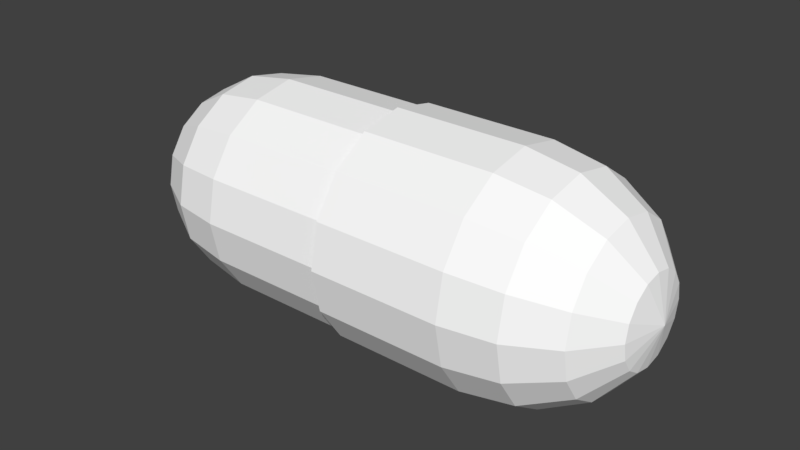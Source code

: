 # Source: pill.blend  (saved by Blender 2.93.20; exported with 4.5.12 LTS)
import bpy
from mathutils import Matrix  # noqa: F401  (used for matrix-valued properties, if any)

bpy.ops.wm.read_factory_settings(use_empty=True)
scene = bpy.context.scene
scene.name = 'Scene'

# ---- collections
col_collection_1 = bpy.data.collections.new('Collection 1'); scene.collection.children.link(col_collection_1)

# ---- materials (node trees are filled in below, after node groups)
mat_x = bpy.data.materials.new('________')
mat_x.alpha_threshold = 0.0
mat_x.use_transparent_shadow = False
mat_x.diffuse_color = (1.0, 1.0, 1.0, 1.0)
mat_x.specular_color = (0.0, 0.0, 0.0)
mat_x.roughness = 0.5

# ---- material node trees

# ---- world
world_world = bpy.data.worlds.new('World'); scene.world = world_world
world_world.color = (0.05088, 0.05088, 0.05088)
world_world.use_sun_shadow = False
world_world.sun_shadow_jitter_overblur = 0.0
world_world.cycles.sampling_method = 'MANUAL'

# ---- meshes
me_pill_ms3d_m = bpy.data.meshes.new('pill.ms3d.m')
me_pill_ms3d_m.from_pydata([(-117.5, 70.68, 7.322), (-117.5, 72.14, -1.187e-05), (-122.1, 53.0, -9.22e-06), (-104.4, 85.67, 13.53), (-104.4, 88.36, -1.388e-05), (-84.79, 95.69, 17.68), (-84.8, 99.21, -1.44e-05), (-61.64, 99.21, 19.13), (-61.65, 103.0, -1.265e-05), (-1.144, 99.23, 19.13), (-1.146, 103.0, -8.086e-06), (-1.145, 101.1, 19.91), (59.6, 101.1, 19.91), (59.6, 105.1, -3.501e-06), (-1.147, 105.1, -8.087e-06), (83.47, 97.51, 18.41), (83.47, 101.2, -1.699e-06), (103.9, 87.08, 14.08), (103.9, 89.88, 1.844e-06), (117.5, 71.48, 7.621), (117.5, 72.99, 5.874e-06), (122.3, 53.08, 9.237e-06), (-117.5, 66.53, 13.53), (-104.4, 78.01, 25.0), (-84.79, 85.68, 32.66), (-61.64, 88.38, 35.36), (-1.139, 88.39, 35.36), (-1.139, 89.84, 36.8), (59.6, 89.85, 36.8), (83.47, 87.08, 34.01), (103.9, 79.1, 26.02), (117.5, 67.16, 14.08), (-117.5, 60.32, 17.68), (-104.4, 66.54, 32.66), (-84.78, 70.69, 42.68), (-61.63, 72.15, 46.19), (-1.131, 72.17, 46.19), (-1.131, 72.95, 48.08), (59.61, 72.97, 48.08), (83.48, 71.47, 44.44), (103.9, 67.16, 34.0), (117.6, 60.7, 18.4), (-117.5, 53.0, 19.13), (-104.4, 53.01, 35.36), (-84.77, 53.01, 46.19), (-61.62, 53.02, 50.0), (-1.122, 53.04, 50.0), (-1.122, 53.04, 52.04), (59.62, 53.06, 52.04), (83.49, 53.07, 48.1), (103.9, 53.07, 36.8), (117.6, 53.08, 19.91), (-117.5, 45.68, 17.68), (-104.4, 39.48, 32.66), (-84.77, 35.33, 42.68), (-61.61, 33.89, 46.19), (-1.113, 33.91, 46.19), (-1.113, 33.12, 48.08), (59.63, 33.14, 48.08), (83.5, 34.66, 44.44), (103.9, 38.99, 34.0), (117.6, 45.46, 18.4), (-117.5, 39.47, 13.53), (-104.4, 28.01, 25.0), (-84.76, 20.35, 32.66), (-61.61, 17.66, 35.36), (-1.105, 17.68, 35.36), (-1.105, 16.24, 36.8), (59.64, 16.26, 36.8), (83.5, 19.05, 34.01), (103.9, 27.05, 26.02), (117.6, 39.0, 14.08), (-117.5, 35.32, 7.322), (-104.4, 20.34, 13.53), (-84.75, 10.33, 17.68), (-61.6, 6.826, 19.13), (-1.1, 6.845, 19.13), (-1.099, 4.961, 19.91), (59.64, 4.982, 19.91), (83.51, 8.625, 18.41), (103.9, 19.07, 14.08), (117.6, 34.68, 7.621), (-117.5, 33.87, -5.872e-06), (-104.4, 17.65, -1.881e-06), (-84.75, 6.818, 1.601e-06), (-61.6, 3.02, 3.349e-06), (-1.098, 3.039, 7.917e-06), (-1.097, 1.0, 7.917e-06), (59.65, 1.021, 1.25e-05), (83.51, 4.963, 1.43e-05), (103.9, 16.27, 1.385e-05), (117.6, 33.16, 1.188e-05), (-117.5, 35.32, -7.322), (-104.4, 20.34, -13.53), (-84.75, 10.33, -17.68), (-61.6, 6.826, -19.13), (-1.1, 6.845, -19.13), (-1.099, 4.961, -19.91), (59.64, 4.982, -19.91), (83.51, 8.625, -18.41), (103.9, 19.07, -14.08), (117.6, 34.68, -7.621), (-117.5, 39.47, -13.53), (-104.4, 28.01, -25.0), (-84.76, 20.35, -32.66), (-61.61, 17.66, -35.36), (-1.105, 17.68, -35.36), (-1.105, 16.24, -36.8), (59.64, 16.26, -36.8), (83.5, 19.05, -34.01), (103.9, 27.05, -26.02), (117.6, 39.0, -14.08), (-117.5, 45.68, -17.68), (-104.4, 39.48, -32.66), (-84.77, 35.33, -42.68), (-61.61, 33.89, -46.19), (-1.113, 33.9, -46.19), (-1.113, 33.12, -48.08), (59.63, 33.14, -48.08), (83.5, 34.66, -44.44), (103.9, 38.99, -34.0), (117.6, 45.46, -18.4), (-117.5, 53.0, -19.13), (-104.4, 53.01, -35.36), (-84.77, 53.01, -46.19), (-61.62, 53.02, -50.0), (-1.122, 53.04, -50.0), (-1.122, 53.04, -52.04), (59.62, 53.06, -52.04), (83.49, 53.07, -48.1), (103.9, 53.07, -36.8), (117.6, 53.08, -19.91), (-117.5, 60.32, -17.68), (-104.4, 66.54, -32.66), (-84.78, 70.69, -42.68), (-61.63, 72.15, -46.19), (-1.131, 72.17, -46.19), (-1.131, 72.95, -48.08), (59.61, 72.97, -48.08), (83.48, 71.47, -44.44), (103.9, 67.16, -34.0), (117.6, 60.7, -18.4), (-117.5, 66.53, -13.53), (-104.4, 78.01, -25.0), (-84.79, 85.68, -32.66), (-61.64, 88.38, -35.36), (-1.139, 88.39, -35.36), (-1.139, 89.84, -36.8), (59.6, 89.85, -36.8), (83.47, 87.08, -34.01), (103.9, 79.1, -26.02), (117.5, 67.16, -14.08), (-117.5, 70.68, -7.322), (-104.4, 85.67, -13.53), (-84.79, 95.69, -17.68), (-61.64, 99.21, -19.13), (-1.144, 99.23, -19.13), (-1.145, 101.1, -19.91), (59.6, 101.1, -19.91), (83.47, 97.51, -18.41), (103.9, 87.08, -14.08), (117.5, 71.48, -7.621), (-117.5, 70.68, 7.322), (-117.5, 70.68, 7.322), (-117.5, 70.68, 7.322), (-117.5, 72.14, -1.187e-05), (-117.5, 72.14, -1.187e-05), (-117.5, 72.14, -1.187e-05), (-122.1, 53.0, -9.22e-06), (-122.1, 53.0, -9.22e-06), (-122.1, 53.0, -9.22e-06), (-122.1, 53.0, -9.22e-06), (-122.1, 53.0, -9.22e-06), (-122.1, 53.0, -9.22e-06), (-122.1, 53.0, -9.22e-06), (-122.1, 53.0, -9.22e-06), (-122.1, 53.0, -9.22e-06), (-122.1, 53.0, -9.22e-06), (-122.1, 53.0, -9.22e-06), (-122.1, 53.0, -9.22e-06), (-122.1, 53.0, -9.22e-06), (-122.1, 53.0, -9.22e-06), (-122.1, 53.0, -9.22e-06), (-104.4, 85.67, 13.53), (-104.4, 85.67, 13.53), (-104.4, 85.67, 13.53), (-104.4, 88.36, -1.388e-05), (-104.4, 88.36, -1.388e-05), (-104.4, 88.36, -1.388e-05), (-84.79, 95.69, 17.68), (-84.79, 95.69, 17.68), (-84.79, 95.69, 17.68), (-84.8, 99.21, -1.44e-05), (-84.8, 99.21, -1.44e-05), (-84.8, 99.21, -1.44e-05), (-61.64, 99.21, 19.13), (-61.64, 99.21, 19.13), (-61.64, 99.21, 19.13), (-61.65, 103.0, -1.265e-05), (-61.65, 103.0, -1.265e-05), (-61.65, 103.0, -1.265e-05), (-1.144, 99.23, 19.13), (-1.144, 99.23, 19.13), (-1.146, 103.0, -8.086e-06), (-1.146, 103.0, -8.086e-06), (-1.145, 101.1, 19.91), (-1.145, 101.1, 19.91), (59.6, 101.1, 19.91), (59.6, 101.1, 19.91), (59.6, 101.1, 19.91), (59.6, 105.1, -3.501e-06), (59.6, 105.1, -3.501e-06), (59.6, 105.1, -3.501e-06), (-1.147, 105.1, -8.087e-06), (-1.147, 105.1, -8.087e-06), (83.47, 97.51, 18.41), (83.47, 97.51, 18.41), (83.47, 97.51, 18.41), (83.47, 101.2, -1.699e-06), (83.47, 101.2, -1.699e-06), (83.47, 101.2, -1.699e-06), (103.9, 87.08, 14.08), (103.9, 87.08, 14.08), (103.9, 87.08, 14.08), (103.9, 89.88, 1.844e-06), (103.9, 89.88, 1.844e-06), (103.9, 89.88, 1.844e-06), (117.5, 71.48, 7.621), (117.5, 71.48, 7.621), (117.5, 71.48, 7.621), (117.5, 72.99, 5.874e-06), (117.5, 72.99, 5.874e-06), (117.5, 72.99, 5.874e-06), (122.3, 53.08, 9.237e-06), (122.3, 53.08, 9.237e-06), (122.3, 53.08, 9.237e-06), (122.3, 53.08, 9.237e-06), (122.3, 53.08, 9.237e-06), (122.3, 53.08, 9.237e-06), (122.3, 53.08, 9.237e-06), (122.3, 53.08, 9.237e-06), (122.3, 53.08, 9.237e-06), (122.3, 53.08, 9.237e-06), (122.3, 53.08, 9.237e-06), (122.3, 53.08, 9.237e-06), (122.3, 53.08, 9.237e-06), (122.3, 53.08, 9.237e-06), (122.3, 53.08, 9.237e-06), (-117.5, 66.53, 13.53), (-117.5, 66.53, 13.53), (-117.5, 66.53, 13.53), (-104.4, 78.01, 25.0), (-104.4, 78.01, 25.0), (-104.4, 78.01, 25.0), (-84.79, 85.68, 32.66), (-84.79, 85.68, 32.66), (-84.79, 85.68, 32.66), (-61.64, 88.38, 35.36), (-61.64, 88.38, 35.36), (-61.64, 88.38, 35.36), (-1.139, 88.39, 35.36), (-1.139, 88.39, 35.36), (-1.139, 89.84, 36.8), (-1.139, 89.84, 36.8), (59.6, 89.85, 36.8), (59.6, 89.85, 36.8), (59.6, 89.85, 36.8), (83.47, 87.08, 34.01), (83.47, 87.08, 34.01), (83.47, 87.08, 34.01), (103.9, 79.1, 26.02), (103.9, 79.1, 26.02), (103.9, 79.1, 26.02), (117.5, 67.16, 14.08), (117.5, 67.16, 14.08), (117.5, 67.16, 14.08), (-117.5, 60.32, 17.68), (-117.5, 60.32, 17.68), (-117.5, 60.32, 17.68), (-104.4, 66.54, 32.66), (-104.4, 66.54, 32.66), (-104.4, 66.54, 32.66), (-84.78, 70.69, 42.68), (-84.78, 70.69, 42.68), (-84.78, 70.69, 42.68), (-61.63, 72.15, 46.19), (-61.63, 72.15, 46.19), (-61.63, 72.15, 46.19), (-1.131, 72.17, 46.19), (-1.131, 72.17, 46.19), (-1.131, 72.95, 48.08), (-1.131, 72.95, 48.08), (59.61, 72.97, 48.08), (59.61, 72.97, 48.08), (59.61, 72.97, 48.08), (83.48, 71.47, 44.44), (83.48, 71.47, 44.44), (83.48, 71.47, 44.44), (103.9, 67.16, 34.0), (103.9, 67.16, 34.0), (103.9, 67.16, 34.0), (117.6, 60.7, 18.4), (117.6, 60.7, 18.4), (117.6, 60.7, 18.4), (-117.5, 53.0, 19.13), (-117.5, 53.0, 19.13), (-117.5, 53.0, 19.13), (-104.4, 53.01, 35.36), (-104.4, 53.01, 35.36), (-104.4, 53.01, 35.36), (-84.77, 53.01, 46.19), (-84.77, 53.01, 46.19), (-84.77, 53.01, 46.19), (-61.62, 53.02, 50.0), (-61.62, 53.02, 50.0), (-61.62, 53.02, 50.0), (-1.122, 53.04, 50.0), (-1.122, 53.04, 50.0), (-1.122, 53.04, 52.04), (-1.122, 53.04, 52.04), (59.62, 53.06, 52.04), (59.62, 53.06, 52.04), (59.62, 53.06, 52.04), (83.49, 53.07, 48.1), (83.49, 53.07, 48.1), (83.49, 53.07, 48.1), (103.9, 53.07, 36.8), (103.9, 53.07, 36.8), (103.9, 53.07, 36.8), (117.6, 53.08, 19.91), (117.6, 53.08, 19.91), (117.6, 53.08, 19.91), (-117.5, 45.68, 17.68), (-117.5, 45.68, 17.68), (-117.5, 45.68, 17.68), (-104.4, 39.48, 32.66), (-104.4, 39.48, 32.66), (-104.4, 39.48, 32.66), (-84.77, 35.33, 42.68), (-84.77, 35.33, 42.68), (-84.77, 35.33, 42.68), (-61.61, 33.89, 46.19), (-61.61, 33.89, 46.19), (-61.61, 33.89, 46.19), (-1.113, 33.91, 46.19), (-1.113, 33.91, 46.19), (-1.113, 33.12, 48.08), (-1.113, 33.12, 48.08), (59.63, 33.14, 48.08), (59.63, 33.14, 48.08), (59.63, 33.14, 48.08), (83.5, 34.66, 44.44), (83.5, 34.66, 44.44), (83.5, 34.66, 44.44), (103.9, 38.99, 34.0), (103.9, 38.99, 34.0), (103.9, 38.99, 34.0), (117.6, 45.46, 18.4), (117.6, 45.46, 18.4), (117.6, 45.46, 18.4), (-117.5, 39.47, 13.53), (-117.5, 39.47, 13.53), (-117.5, 39.47, 13.53), (-104.4, 28.01, 25.0), (-104.4, 28.01, 25.0), (-104.4, 28.01, 25.0), (-84.76, 20.35, 32.66), (-84.76, 20.35, 32.66), (-84.76, 20.35, 32.66), (-61.61, 17.66, 35.36), (-61.61, 17.66, 35.36), (-61.61, 17.66, 35.36), (-1.105, 17.68, 35.36), (-1.105, 17.68, 35.36), (-1.105, 16.24, 36.8), (-1.105, 16.24, 36.8), (59.64, 16.26, 36.8), (59.64, 16.26, 36.8), (59.64, 16.26, 36.8), (83.5, 19.05, 34.01), (83.5, 19.05, 34.01), (83.5, 19.05, 34.01), (103.9, 27.05, 26.02), (103.9, 27.05, 26.02), (103.9, 27.05, 26.02), (117.6, 39.0, 14.08), (117.6, 39.0, 14.08), (117.6, 39.0, 14.08), (-117.5, 35.32, 7.322), (-117.5, 35.32, 7.322), (-117.5, 35.32, 7.322), (-104.4, 20.34, 13.53), (-104.4, 20.34, 13.53), (-104.4, 20.34, 13.53), (-84.75, 10.33, 17.68), (-84.75, 10.33, 17.68), (-84.75, 10.33, 17.68), (-61.6, 6.826, 19.13), (-61.6, 6.826, 19.13), (-61.6, 6.826, 19.13), (-1.1, 6.845, 19.13), (-1.1, 6.845, 19.13), (-1.099, 4.961, 19.91), (-1.099, 4.961, 19.91), (59.64, 4.982, 19.91), (59.64, 4.982, 19.91), (59.64, 4.982, 19.91), (83.51, 8.625, 18.41), (83.51, 8.625, 18.41), (83.51, 8.625, 18.41), (103.9, 19.07, 14.08), (103.9, 19.07, 14.08), (103.9, 19.07, 14.08), (117.6, 34.68, 7.621), (117.6, 34.68, 7.621), (117.6, 34.68, 7.621), (-117.5, 33.87, -5.872e-06), (-117.5, 33.87, -5.872e-06), (-117.5, 33.87, -5.872e-06), (-104.4, 17.65, -1.881e-06), (-104.4, 17.65, -1.881e-06), (-104.4, 17.65, -1.881e-06), (-84.75, 6.818, 1.601e-06), (-84.75, 6.818, 1.601e-06), (-84.75, 6.818, 1.601e-06), (-61.6, 3.02, 3.349e-06), (-61.6, 3.02, 3.349e-06), (-61.6, 3.02, 3.349e-06), (-1.098, 3.039, 7.917e-06), (-1.098, 3.039, 7.917e-06), (-1.097, 1.0, 7.917e-06), (-1.097, 1.0, 7.917e-06), (59.65, 1.021, 1.25e-05), (59.65, 1.021, 1.25e-05), (59.65, 1.021, 1.25e-05), (83.51, 4.963, 1.43e-05), (83.51, 4.963, 1.43e-05), (83.51, 4.963, 1.43e-05), (103.9, 16.27, 1.385e-05), (103.9, 16.27, 1.385e-05), (103.9, 16.27, 1.385e-05), (117.6, 33.16, 1.188e-05), (117.6, 33.16, 1.188e-05), (117.6, 33.16, 1.188e-05), (-117.5, 35.32, -7.322), (-117.5, 35.32, -7.322), (-117.5, 35.32, -7.322), (-104.4, 20.34, -13.53), (-104.4, 20.34, -13.53), (-104.4, 20.34, -13.53), (-84.75, 10.33, -17.68), (-84.75, 10.33, -17.68), (-84.75, 10.33, -17.68), (-61.6, 6.826, -19.13), (-61.6, 6.826, -19.13), (-61.6, 6.826, -19.13), (-1.1, 6.845, -19.13), (-1.1, 6.845, -19.13), (-1.099, 4.961, -19.91), (-1.099, 4.961, -19.91), (59.64, 4.982, -19.91), (59.64, 4.982, -19.91), (59.64, 4.982, -19.91), (83.51, 8.625, -18.41), (83.51, 8.625, -18.41), (83.51, 8.625, -18.41), (103.9, 19.07, -14.08), (103.9, 19.07, -14.08), (103.9, 19.07, -14.08), (117.6, 34.68, -7.621), (117.6, 34.68, -7.621), (117.6, 34.68, -7.621), (-117.5, 39.47, -13.53), (-117.5, 39.47, -13.53), (-117.5, 39.47, -13.53), (-104.4, 28.01, -25.0), (-104.4, 28.01, -25.0), (-104.4, 28.01, -25.0), (-84.76, 20.35, -32.66), (-84.76, 20.35, -32.66), (-84.76, 20.35, -32.66), (-61.61, 17.66, -35.36), (-61.61, 17.66, -35.36), (-61.61, 17.66, -35.36), (-1.105, 17.68, -35.36), (-1.105, 17.68, -35.36), (-1.105, 16.24, -36.8), (-1.105, 16.24, -36.8), (59.64, 16.26, -36.8), (59.64, 16.26, -36.8), (59.64, 16.26, -36.8), (83.5, 19.05, -34.01), (83.5, 19.05, -34.01), (83.5, 19.05, -34.01), (103.9, 27.05, -26.02), (103.9, 27.05, -26.02), (103.9, 27.05, -26.02), (117.6, 39.0, -14.08), (117.6, 39.0, -14.08), (117.6, 39.0, -14.08), (-117.5, 45.68, -17.68), (-117.5, 45.68, -17.68), (-117.5, 45.68, -17.68), (-104.4, 39.48, -32.66), (-104.4, 39.48, -32.66), (-104.4, 39.48, -32.66), (-84.77, 35.33, -42.68), (-84.77, 35.33, -42.68), (-84.77, 35.33, -42.68), (-61.61, 33.89, -46.19), (-61.61, 33.89, -46.19), (-61.61, 33.89, -46.19), (-1.113, 33.9, -46.19), (-1.113, 33.9, -46.19), (-1.113, 33.12, -48.08), (-1.113, 33.12, -48.08), (59.63, 33.14, -48.08), (59.63, 33.14, -48.08), (59.63, 33.14, -48.08), (83.5, 34.66, -44.44), (83.5, 34.66, -44.44), (83.5, 34.66, -44.44), (103.9, 38.99, -34.0), (103.9, 38.99, -34.0), (103.9, 38.99, -34.0), (117.6, 45.46, -18.4), (117.6, 45.46, -18.4), (117.6, 45.46, -18.4), (-117.5, 53.0, -19.13), (-117.5, 53.0, -19.13), (-117.5, 53.0, -19.13), (-104.4, 53.01, -35.36), (-104.4, 53.01, -35.36), (-104.4, 53.01, -35.36), (-84.77, 53.01, -46.19), (-84.77, 53.01, -46.19), (-84.77, 53.01, -46.19), (-61.62, 53.02, -50.0), (-61.62, 53.02, -50.0), (-61.62, 53.02, -50.0), (-1.122, 53.04, -50.0), (-1.122, 53.04, -50.0), (-1.122, 53.04, -52.04), (-1.122, 53.04, -52.04), (59.62, 53.06, -52.04), (59.62, 53.06, -52.04), (59.62, 53.06, -52.04), (83.49, 53.07, -48.1), (83.49, 53.07, -48.1), (83.49, 53.07, -48.1), (103.9, 53.07, -36.8), (103.9, 53.07, -36.8), (103.9, 53.07, -36.8), (117.6, 53.08, -19.91), (117.6, 53.08, -19.91), (117.6, 53.08, -19.91), (-117.5, 60.32, -17.68), (-117.5, 60.32, -17.68), (-117.5, 60.32, -17.68), (-104.4, 66.54, -32.66), (-104.4, 66.54, -32.66), (-104.4, 66.54, -32.66), (-84.78, 70.69, -42.68), (-84.78, 70.69, -42.68), (-84.78, 70.69, -42.68), (-61.63, 72.15, -46.19), (-61.63, 72.15, -46.19), (-61.63, 72.15, -46.19), (-1.131, 72.17, -46.19), (-1.131, 72.17, -46.19), (-1.131, 72.95, -48.08), (-1.131, 72.95, -48.08), (59.61, 72.97, -48.08), (59.61, 72.97, -48.08), (59.61, 72.97, -48.08), (83.48, 71.47, -44.44), (83.48, 71.47, -44.44), (83.48, 71.47, -44.44), (103.9, 67.16, -34.0), (103.9, 67.16, -34.0), (103.9, 67.16, -34.0), (117.6, 60.7, -18.4), (117.6, 60.7, -18.4), (117.6, 60.7, -18.4), (-117.5, 66.53, -13.53), (-117.5, 66.53, -13.53), (-117.5, 66.53, -13.53), (-104.4, 78.01, -25.0), (-104.4, 78.01, -25.0), (-104.4, 78.01, -25.0), (-84.79, 85.68, -32.66), (-84.79, 85.68, -32.66), (-84.79, 85.68, -32.66), (-61.64, 88.38, -35.36), (-61.64, 88.38, -35.36), (-61.64, 88.38, -35.36), (-1.139, 88.39, -35.36), (-1.139, 88.39, -35.36), (-1.139, 89.84, -36.8), (-1.139, 89.84, -36.8), (59.6, 89.85, -36.8), (59.6, 89.85, -36.8), (59.6, 89.85, -36.8), (83.47, 87.08, -34.01), (83.47, 87.08, -34.01), (83.47, 87.08, -34.01), (103.9, 79.1, -26.02), (103.9, 79.1, -26.02), (103.9, 79.1, -26.02), (117.5, 67.16, -14.08), (117.5, 67.16, -14.08), (117.5, 67.16, -14.08), (-117.5, 70.68, -7.322), (-117.5, 70.68, -7.322), (-117.5, 70.68, -7.322), (-104.4, 85.67, -13.53), (-104.4, 85.67, -13.53), (-104.4, 85.67, -13.53), (-84.79, 95.69, -17.68), (-84.79, 95.69, -17.68), (-84.79, 95.69, -17.68), (-61.64, 99.21, -19.13), (-61.64, 99.21, -19.13), (-61.64, 99.21, -19.13), (-1.144, 99.23, -19.13), (-1.144, 99.23, -19.13), (-1.145, 101.1, -19.91), (-1.145, 101.1, -19.91), (59.6, 101.1, -19.91), (59.6, 101.1, -19.91), (59.6, 101.1, -19.91), (83.47, 97.51, -18.41), (83.47, 97.51, -18.41), (83.47, 97.51, -18.41), (103.9, 87.08, -14.08), (103.9, 87.08, -14.08), (103.9, 87.08, -14.08), (117.5, 71.48, -7.621), (117.5, 71.48, -7.621), (117.5, 71.48, -7.621)], [], [(164, 167, 182), (163, 185, 188), (163, 188, 166), (184, 191, 194), (184, 194, 187), (190, 197, 200), (190, 200, 193), (196, 202, 204), (196, 204, 199), (206, 209, 212), (206, 212, 214), (208, 217, 220), (208, 220, 211), (216, 223, 226), (216, 226, 219), (222, 229, 232), (222, 232, 225), (228, 247, 231), (250, 162, 181), (249, 253, 183), (249, 183, 0), (252, 256, 189), (252, 189, 3), (255, 259, 195), (255, 195, 5), (258, 261, 201), (258, 201, 7), (263, 266, 207), (263, 207, 205), (265, 269, 215), (265, 215, 12), (268, 272, 221), (268, 221, 15), (271, 275, 227), (271, 227, 17), (274, 246, 19), (278, 248, 180), (277, 281, 251), (277, 251, 22), (280, 284, 254), (280, 254, 23), (283, 287, 257), (283, 257, 24), (286, 289, 260), (286, 260, 25), (291, 294, 264), (291, 264, 262), (293, 297, 267), (293, 267, 28), (296, 300, 270), (296, 270, 29), (299, 303, 273), (299, 273, 30), (302, 245, 31), (306, 276, 179), (305, 309, 279), (305, 279, 32), (308, 312, 282), (308, 282, 33), (311, 315, 285), (311, 285, 34), (314, 317, 288), (314, 288, 35), (319, 322, 292), (319, 292, 290), (321, 325, 295), (321, 295, 38), (324, 328, 298), (324, 298, 39), (327, 331, 301), (327, 301, 40), (330, 244, 41), (334, 304, 178), (333, 337, 307), (333, 307, 42), (336, 340, 310), (336, 310, 43), (339, 343, 313), (339, 313, 44), (342, 345, 316), (342, 316, 45), (347, 350, 320), (347, 320, 318), (349, 353, 323), (349, 323, 48), (352, 356, 326), (352, 326, 49), (355, 359, 329), (355, 329, 50), (358, 243, 51), (362, 332, 177), (361, 365, 335), (361, 335, 52), (364, 368, 338), (364, 338, 53), (367, 371, 341), (367, 341, 54), (370, 373, 344), (370, 344, 55), (375, 378, 348), (375, 348, 346), (377, 381, 351), (377, 351, 58), (380, 384, 354), (380, 354, 59), (383, 387, 357), (383, 357, 60), (386, 242, 61), (390, 360, 176), (389, 393, 363), (389, 363, 62), (392, 396, 366), (392, 366, 63), (395, 399, 369), (395, 369, 64), (398, 401, 372), (398, 372, 65), (403, 406, 376), (403, 376, 374), (405, 409, 379), (405, 379, 68), (408, 412, 382), (408, 382, 69), (411, 415, 385), (411, 385, 70), (414, 241, 71), (418, 388, 175), (417, 421, 391), (417, 391, 72), (420, 424, 394), (420, 394, 73), (423, 427, 397), (423, 397, 74), (426, 429, 400), (426, 400, 75), (431, 434, 404), (431, 404, 402), (433, 437, 407), (433, 407, 78), (436, 440, 410), (436, 410, 79), (439, 443, 413), (439, 413, 80), (442, 240, 81), (446, 416, 174), (445, 449, 419), (445, 419, 82), (448, 452, 422), (448, 422, 83), (451, 455, 425), (451, 425, 84), (454, 457, 428), (454, 428, 85), (459, 462, 432), (459, 432, 430), (461, 465, 435), (461, 435, 88), (464, 468, 438), (464, 438, 89), (467, 471, 441), (467, 441, 90), (470, 239, 91), (474, 444, 173), (473, 477, 447), (473, 447, 92), (476, 480, 450), (476, 450, 93), (479, 483, 453), (479, 453, 94), (482, 485, 456), (482, 456, 95), (487, 490, 460), (487, 460, 458), (489, 493, 463), (489, 463, 98), (492, 496, 466), (492, 466, 99), (495, 499, 469), (495, 469, 100), (498, 238, 101), (502, 472, 172), (501, 505, 475), (501, 475, 102), (504, 508, 478), (504, 478, 103), (507, 511, 481), (507, 481, 104), (510, 513, 484), (510, 484, 105), (515, 518, 488), (515, 488, 486), (517, 521, 491), (517, 491, 108), (520, 524, 494), (520, 494, 109), (523, 527, 497), (523, 497, 110), (526, 237, 111), (530, 500, 171), (529, 533, 503), (529, 503, 112), (532, 536, 506), (532, 506, 113), (535, 539, 509), (535, 509, 114), (538, 541, 512), (538, 512, 115), (543, 546, 516), (543, 516, 514), (545, 549, 519), (545, 519, 118), (548, 552, 522), (548, 522, 119), (551, 555, 525), (551, 525, 120), (554, 236, 121), (558, 528, 170), (557, 561, 531), (557, 531, 122), (560, 564, 534), (560, 534, 123), (563, 567, 537), (563, 537, 124), (566, 569, 540), (566, 540, 125), (571, 574, 544), (571, 544, 542), (573, 577, 547), (573, 547, 128), (576, 580, 550), (576, 550, 129), (579, 583, 553), (579, 553, 130), (582, 235, 131), (586, 556, 169), (585, 589, 559), (585, 559, 132), (588, 592, 562), (588, 562, 133), (591, 595, 565), (591, 565, 134), (594, 597, 568), (594, 568, 135), (599, 602, 572), (599, 572, 570), (601, 605, 575), (601, 575, 138), (604, 608, 578), (604, 578, 139), (607, 611, 581), (607, 581, 140), (610, 234, 141), (614, 584, 168), (613, 617, 587), (613, 587, 142), (616, 620, 590), (616, 590, 143), (619, 623, 593), (619, 593, 144), (622, 625, 596), (622, 596, 145), (627, 630, 600), (627, 600, 598), (629, 633, 603), (629, 603, 148), (632, 636, 606), (632, 606, 149), (635, 639, 609), (635, 609, 150), (638, 233, 151), (165, 612, 2), (1, 186, 615), (1, 615, 152), (4, 192, 618), (4, 618, 153), (6, 198, 621), (6, 621, 154), (8, 203, 624), (8, 624, 155), (213, 210, 628), (213, 628, 626), (13, 218, 631), (13, 631, 158), (16, 224, 634), (16, 634, 159), (18, 230, 637), (18, 637, 160), (20, 21, 161), (9, 11, 14), (9, 14, 10), (26, 27, 11), (26, 11, 9), (36, 37, 27), (36, 27, 26), (46, 47, 37), (46, 37, 36), (56, 57, 47), (56, 47, 46), (66, 67, 57), (66, 57, 56), (76, 77, 67), (76, 67, 66), (86, 87, 77), (86, 77, 76), (96, 97, 87), (96, 87, 86), (106, 107, 97), (106, 97, 96), (116, 117, 107), (116, 107, 106), (126, 127, 117), (126, 117, 116), (136, 137, 127), (136, 127, 126), (146, 147, 137), (146, 137, 136), (156, 157, 147), (156, 147, 146), (10, 14, 157), (10, 157, 156)])
me_pill_ms3d_m.polygons.foreach_set('use_smooth', [True] * 320)
_k = set([(0, 183), (0, 249), (1, 152), (1, 186), (2, 165), (2, 612), (3, 189), (3, 252), (4, 153), (4, 192), (5, 195), (5, 255), (6, 154), (6, 198), (7, 201), (7, 258), (8, 155), (8, 203), (9, 10), (9, 26), (10, 156), (11, 14), (11, 27), (12, 215), (12, 265), (13, 158), (13, 218), (14, 157), (15, 221), (15, 268), (16, 159), (16, 224), (17, 227), (17, 271), (18, 160), (18, 230), (19, 246), (19, 274), (20, 21), (20, 161), (21, 161), (22, 251), (22, 277), (23, 254), (23, 280), (24, 257), (24, 283), (25, 260), (25, 286), (26, 36), (27, 37), (28, 267), (28, 293), (29, 270), (29, 296), (30, 273), (30, 299), (31, 245), (31, 302), (32, 279), (32, 305), (33, 282), (33, 308), (34, 285), (34, 311), (35, 288), (35, 314), (36, 46), (37, 47), (38, 295), (38, 321), (39, 298), (39, 324), (40, 301), (40, 327), (41, 244), (41, 330), (42, 307), (42, 333), (43, 310), (43, 336), (44, 313), (44, 339), (45, 316), (45, 342), (46, 56), (47, 57), (48, 323), (48, 349), (49, 326), (49, 352), (50, 329), (50, 355), (51, 243), (51, 358), (52, 335), (52, 361), (53, 338), (53, 364), (54, 341), (54, 367), (55, 344), (55, 370), (56, 66), (57, 67), (58, 351), (58, 377), (59, 354), (59, 380), (60, 357), (60, 383), (61, 242), (61, 386), (62, 363), (62, 389), (63, 366), (63, 392), (64, 369), (64, 395), (65, 372), (65, 398), (66, 76), (67, 77), (68, 379), (68, 405), (69, 382), (69, 408), (70, 385), (70, 411), (71, 241), (71, 414), (72, 391), (72, 417), (73, 394), (73, 420), (74, 397), (74, 423), (75, 400), (75, 426), (76, 86), (77, 87), (78, 407), (78, 433), (79, 410), (79, 436), (80, 413), (80, 439), (81, 240), (81, 442), (82, 419), (82, 445), (83, 422), (83, 448), (84, 425), (84, 451), (85, 428), (85, 454), (86, 96), (87, 97), (88, 435), (88, 461), (89, 438), (89, 464), (90, 441), (90, 467), (91, 239), (91, 470), (92, 447), (92, 473), (93, 450), (93, 476), (94, 453), (94, 479), (95, 456), (95, 482), (96, 106), (97, 107), (98, 463), (98, 489), (99, 466), (99, 492), (100, 469), (100, 495), (101, 238), (101, 498), (102, 475), (102, 501), (103, 478), (103, 504), (104, 481), (104, 507), (105, 484), (105, 510), (106, 116), (107, 117), (108, 491), (108, 517), (109, 494), (109, 520), (110, 497), (110, 523), (111, 237), (111, 526), (112, 503), (112, 529), (113, 506), (113, 532), (114, 509), (114, 535), (115, 512), (115, 538), (116, 126), (117, 127), (118, 519), (118, 545), (119, 522), (119, 548), (120, 525), (120, 551), (121, 236), (121, 554), (122, 531), (122, 557), (123, 534), (123, 560), (124, 537), (124, 563), (125, 540), (125, 566), (126, 136), (127, 137), (128, 547), (128, 573), (129, 550), (129, 576), (130, 553), (130, 579), (131, 235), (131, 582), (132, 559), (132, 585), (133, 562), (133, 588), (134, 565), (134, 591), (135, 568), (135, 594), (136, 146), (137, 147), (138, 575), (138, 601), (139, 578), (139, 604), (140, 581), (140, 607), (141, 234), (141, 610), (142, 587), (142, 613), (143, 590), (143, 616), (144, 593), (144, 619), (145, 596), (145, 622), (146, 156), (147, 157), (148, 603), (148, 629), (149, 606), (149, 632), (150, 609), (150, 635), (151, 233), (151, 638), (152, 615), (153, 618), (154, 621), (155, 624), (158, 631), (159, 634), (160, 637), (162, 181), (162, 250), (163, 166), (163, 185), (164, 167), (164, 182), (165, 612), (166, 188), (167, 182), (168, 584), (168, 614), (169, 556), (169, 586), (170, 528), (170, 558), (171, 500), (171, 530), (172, 472), (172, 502), (173, 444), (173, 474), (174, 416), (174, 446), (175, 388), (175, 418), (176, 360), (176, 390), (177, 332), (177, 362), (178, 304), (178, 334), (179, 276), (179, 306), (180, 248), (180, 278), (181, 250), (183, 253), (184, 187), (184, 191), (185, 188), (186, 615), (187, 194), (189, 256), (190, 193), (190, 197), (191, 194), (192, 618), (193, 200), (195, 259), (196, 199), (196, 202), (197, 200), (198, 621), (199, 204), (201, 261), (202, 204), (203, 624), (205, 207), (205, 263), (206, 209), (206, 214), (207, 266), (208, 211), (208, 217), (209, 212), (210, 213), (210, 628), (211, 220), (212, 214), (213, 626), (215, 269), (216, 219), (216, 223), (217, 220), (218, 631), (219, 226), (221, 272), (222, 225), (222, 229), (223, 226), (224, 634), (225, 232), (227, 275), (228, 231), (228, 247), (229, 232), (230, 637), (231, 247), (233, 638), (234, 610), (235, 582), (236, 554), (237, 526), (238, 498), (239, 470), (240, 442), (241, 414), (242, 386), (243, 358), (244, 330), (245, 302), (246, 274), (248, 278), (249, 253), (251, 281), (252, 256), (254, 284), (255, 259), (257, 287), (258, 261), (260, 289), (262, 264), (262, 291), (263, 266), (264, 294), (265, 269), (267, 297), (268, 272), (270, 300), (271, 275), (273, 303), (276, 306), (277, 281), (279, 309), (280, 284), (282, 312), (283, 287), (285, 315), (286, 289), (288, 317), (290, 292), (290, 319), (291, 294), (292, 322), (293, 297), (295, 325), (296, 300), (298, 328), (299, 303), (301, 331), (304, 334), (305, 309), (307, 337), (308, 312), (310, 340), (311, 315), (313, 343), (314, 317), (316, 345), (318, 320), (318, 347), (319, 322), (320, 350), (321, 325), (323, 353), (324, 328), (326, 356), (327, 331), (329, 359), (332, 362), (333, 337), (335, 365), (336, 340), (338, 368), (339, 343), (341, 371), (342, 345), (344, 373), (346, 348), (346, 375), (347, 350), (348, 378), (349, 353), (351, 381), (352, 356), (354, 384), (355, 359), (357, 387), (360, 390), (361, 365), (363, 393), (364, 368), (366, 396), (367, 371), (369, 399), (370, 373), (372, 401), (374, 376), (374, 403), (375, 378), (376, 406), (377, 381), (379, 409), (380, 384), (382, 412), (383, 387), (385, 415), (388, 418), (389, 393), (391, 421), (392, 396), (394, 424), (395, 399), (397, 427), (398, 401), (400, 429), (402, 404), (402, 431), (403, 406), (404, 434), (405, 409), (407, 437), (408, 412), (410, 440), (411, 415), (413, 443), (416, 446), (417, 421), (419, 449), (420, 424), (422, 452), (423, 427), (425, 455), (426, 429), (428, 457), (430, 432), (430, 459), (431, 434), (432, 462), (433, 437), (435, 465), (436, 440), (438, 468), (439, 443), (441, 471), (444, 474), (445, 449), (447, 477), (448, 452), (450, 480), (451, 455), (453, 483), (454, 457), (456, 485), (458, 460), (458, 487), (459, 462), (460, 490), (461, 465), (463, 493), (464, 468), (466, 496), (467, 471), (469, 499), (472, 502), (473, 477), (475, 505), (476, 480), (478, 508), (479, 483), (481, 511), (482, 485), (484, 513), (486, 488), (486, 515), (487, 490), (488, 518), (489, 493), (491, 521), (492, 496), (494, 524), (495, 499), (497, 527), (500, 530), (501, 505), (503, 533), (504, 508), (506, 536), (507, 511), (509, 539), (510, 513), (512, 541), (514, 516), (514, 543), (515, 518), (516, 546), (517, 521), (519, 549), (520, 524), (522, 552), (523, 527), (525, 555), (528, 558), (529, 533), (531, 561), (532, 536), (534, 564), (535, 539), (537, 567), (538, 541), (540, 569), (542, 544), (542, 571), (543, 546), (544, 574), (545, 549), (547, 577), (548, 552), (550, 580), (551, 555), (553, 583), (556, 586), (557, 561), (559, 589), (560, 564), (562, 592), (563, 567), (565, 595), (566, 569), (568, 597), (570, 572), (570, 599), (571, 574), (572, 602), (573, 577), (575, 605), (576, 580), (578, 608), (579, 583), (581, 611), (584, 614), (585, 589), (587, 617), (588, 592), (590, 620), (591, 595), (593, 623), (594, 597), (596, 625), (598, 600), (598, 627), (599, 602), (600, 630), (601, 605), (603, 633), (604, 608), (606, 636), (607, 611), (609, 639), (613, 617), (616, 620), (619, 623), (622, 625), (626, 628), (627, 630), (629, 633), (632, 636), (635, 639)])
me_pill_ms3d_m.attributes.new('sharp_edge', 'BOOLEAN', 'EDGE').data.foreach_set('value', [ (min(e.vertices), max(e.vertices)) in _k for e in me_pill_ms3d_m.edges])
_uv = me_pill_ms3d_m.uv_layers.new(name='ms3d_uv_layer')
_uv.uv.foreach_set('vector', [0.0625, 1.076, 0.0, 1.076, 0.0312, 1.0, 0.0625, 1.076, 0.0625, 1.152, 0.0, 1.152, 0.0625, 1.076, 0.0, 1.152, 0.0, 1.076, 0.0625, 1.152, 0.0625, 1.229, 0.0, 1.229, 0.0625, 1.152, 0.0, 1.229, 0.0, 1.152, 0.0625, 1.229, 0.0625, 1.305, 0.0, 1.305, 0.0625, 1.229, 0.0, 1.305, 0.0, 1.229, 0.0625, 1.305, 0.0625, 1.5, 0.0, 1.5, 0.0625, 1.305, 0.0, 1.5, 0.0, 1.305, 0.0625, 1.5, 0.0625, 1.695, 0.0, 1.695, 0.0625, 1.5, 0.0, 1.695, 0.0, 1.5, 0.0625, 1.695, 0.0625, 1.771, 0.0, 1.771, 0.0625, 1.695, 0.0, 1.771, 0.0, 1.695, 0.0625, 1.771, 0.0625, 1.848, 0.0, 1.848, 0.0625, 1.771, 0.0, 1.848, 0.0, 1.771, 0.0625, 1.848, 0.0625, 1.924, 0.0, 1.924, 0.0625, 1.848, 0.0, 1.924, 0.0, 1.848, 0.0625, 1.924, 0.0312, 2.0, 0.0, 1.924, 0.125, 1.076, 0.0625, 1.076, 0.0938, 1.0, 0.125, 1.076, 0.125, 1.152, 0.0625, 1.152, 0.125, 1.076, 0.0625, 1.152, 0.0625, 1.076, 0.125, 1.152, 0.125, 1.229, 0.0625, 1.229, 0.125, 1.152, 0.0625, 1.229, 0.0625, 1.152, 0.125, 1.229, 0.125, 1.305, 0.0625, 1.305, 0.125, 1.229, 0.0625, 1.305, 0.0625, 1.229, 0.125, 1.305, 0.125, 1.5, 0.0625, 1.5, 0.125, 1.305, 0.0625, 1.5, 0.0625, 1.305, 0.125, 1.5, 0.125, 1.695, 0.0625, 1.695, 0.125, 1.5, 0.0625, 1.695, 0.0625, 1.5, 0.125, 1.695, 0.125, 1.771, 0.0625, 1.771, 0.125, 1.695, 0.0625, 1.771, 0.0625, 1.695, 0.125, 1.771, 0.125, 1.848, 0.0625, 1.848, 0.125, 1.771, 0.0625, 1.848, 0.0625, 1.771, 0.125, 1.848, 0.125, 1.924, 0.0625, 1.924, 0.125, 1.848, 0.0625, 1.924, 0.0625, 1.848, 0.125, 1.924, 0.0938, 2.0, 0.0625, 1.924, 0.1875, 1.076, 0.125, 1.076, 0.1562, 1.0, 0.1875, 1.076, 0.1875, 1.152, 0.125, 1.152, 0.1875, 1.076, 0.125, 1.152, 0.125, 1.076, 0.1875, 1.152, 0.1875, 1.229, 0.125, 1.229, 0.1875, 1.152, 0.125, 1.229, 0.125, 1.152, 0.1875, 1.229, 0.1875, 1.305, 0.125, 1.305, 0.1875, 1.229, 0.125, 1.305, 0.125, 1.229, 0.1875, 1.305, 0.1875, 1.5, 0.125, 1.5, 0.1875, 1.305, 0.125, 1.5, 0.125, 1.305, 0.1875, 1.5, 0.1875, 1.695, 0.125, 1.695, 0.1875, 1.5, 0.125, 1.695, 0.125, 1.5, 0.1875, 1.695, 0.1875, 1.771, 0.125, 1.771, 0.1875, 1.695, 0.125, 1.771, 0.125, 1.695, 0.1875, 1.771, 0.1875, 1.848, 0.125, 1.848, 0.1875, 1.771, 0.125, 1.848, 0.125, 1.771, 0.1875, 1.848, 0.1875, 1.924, 0.125, 1.924, 0.1875, 1.848, 0.125, 1.924, 0.125, 1.848, 0.1875, 1.924, 0.1562, 2.0, 0.125, 1.924, 0.25, 1.076, 0.1875, 1.076, 0.2188, 1.0, 0.25, 1.076, 0.25, 1.152, 0.1875, 1.152, 0.25, 1.076, 0.1875, 1.152, 0.1875, 1.076, 0.25, 1.152, 0.25, 1.229, 0.1875, 1.229, 0.25, 1.152, 0.1875, 1.229, 0.1875, 1.152, 0.25, 1.229, 0.25, 1.305, 0.1875, 1.305, 0.25, 1.229, 0.1875, 1.305, 0.1875, 1.229, 0.25, 1.305, 0.25, 1.5, 0.1875, 1.5, 0.25, 1.305, 0.1875, 1.5, 0.1875, 1.305, 0.25, 1.5, 0.25, 1.695, 0.1875, 1.695, 0.25, 1.5, 0.1875, 1.695, 0.1875, 1.5, 0.25, 1.695, 0.25, 1.771, 0.1875, 1.771, 0.25, 1.695, 0.1875, 1.771, 0.1875, 1.695, 0.25, 1.771, 0.25, 1.848, 0.1875, 1.848, 0.25, 1.771, 0.1875, 1.848, 0.1875, 1.771, 0.25, 1.848, 0.25, 1.924, 0.1875, 1.924, 0.25, 1.848, 0.1875, 1.924, 0.1875, 1.848, 0.25, 1.924, 0.2188, 2.0, 0.1875, 1.924, 0.3125, 1.076, 0.25, 1.076, 0.2812, 1.0, 0.3125, 1.076, 0.3125, 1.152, 0.25, 1.152, 0.3125, 1.076, 0.25, 1.152, 0.25, 1.076, 0.3125, 1.152, 0.3125, 1.229, 0.25, 1.229, 0.3125, 1.152, 0.25, 1.229, 0.25, 1.152, 0.3125, 1.229, 0.3125, 1.305, 0.25, 1.305, 0.3125, 1.229, 0.25, 1.305, 0.25, 1.229, 0.3125, 1.305, 0.3125, 1.5, 0.25, 1.5, 0.3125, 1.305, 0.25, 1.5, 0.25, 1.305, 0.3125, 1.5, 0.3125, 1.695, 0.25, 1.695, 0.3125, 1.5, 0.25, 1.695, 0.25, 1.5, 0.3125, 1.695, 0.3125, 1.771, 0.25, 1.771, 0.3125, 1.695, 0.25, 1.771, 0.25, 1.695, 0.3125, 1.771, 0.3125, 1.848, 0.25, 1.848, 0.3125, 1.771, 0.25, 1.848, 0.25, 1.771, 0.3125, 1.848, 0.3125, 1.924, 0.25, 1.924, 0.3125, 1.848, 0.25, 1.924, 0.25, 1.848, 0.3125, 1.924, 0.2812, 2.0, 0.25, 1.924, 0.375, 1.076, 0.3125, 1.076, 0.3438, 1.0, 0.375, 1.076, 0.375, 1.152, 0.3125, 1.152, 0.375, 1.076, 0.3125, 1.152, 0.3125, 1.076, 0.375, 1.152, 0.375, 1.229, 0.3125, 1.229, 0.375, 1.152, 0.3125, 1.229, 0.3125, 1.152, 0.375, 1.229, 0.375, 1.305, 0.3125, 1.305, 0.375, 1.229, 0.3125, 1.305, 0.3125, 1.229, 0.375, 1.305, 0.375, 1.5, 0.3125, 1.5, 0.375, 1.305, 0.3125, 1.5, 0.3125, 1.305, 0.375, 1.5, 0.375, 1.695, 0.3125, 1.695, 0.375, 1.5, 0.3125, 1.695, 0.3125, 1.5, 0.375, 1.695, 0.375, 1.771, 0.3125, 1.771, 0.375, 1.695, 0.3125, 1.771, 0.3125, 1.695, 0.375, 1.771, 0.375, 1.848, 0.3125, 1.848, 0.375, 1.771, 0.3125, 1.848, 0.3125, 1.771, 0.375, 1.848, 0.375, 1.924, 0.3125, 1.924, 0.375, 1.848, 0.3125, 1.924, 0.3125, 1.848, 0.375, 1.924, 0.3438, 2.0, 0.3125, 1.924, 0.4375, 1.076, 0.375, 1.076, 0.4062, 1.0, 0.4375, 1.076, 0.4375, 1.152, 0.375, 1.152, 0.4375, 1.076, 0.375, 1.152, 0.375, 1.076, 0.4375, 1.152, 0.4375, 1.229, 0.375, 1.229, 0.4375, 1.152, 0.375, 1.229, 0.375, 1.152, 0.4375, 1.229, 0.4375, 1.305, 0.375, 1.305, 0.4375, 1.229, 0.375, 1.305, 0.375, 1.229, 0.4375, 1.305, 0.4375, 1.5, 0.375, 1.5, 0.4375, 1.305, 0.375, 1.5, 0.375, 1.305, 0.4375, 1.5, 0.4375, 1.695, 0.375, 1.695, 0.4375, 1.5, 0.375, 1.695, 0.375, 1.5, 0.4375, 1.695, 0.4375, 1.771, 0.375, 1.771, 0.4375, 1.695, 0.375, 1.771, 0.375, 1.695, 0.4375, 1.771, 0.4375, 1.848, 0.375, 1.848, 0.4375, 1.771, 0.375, 1.848, 0.375, 1.771, 0.4375, 1.848, 0.4375, 1.924, 0.375, 1.924, 0.4375, 1.848, 0.375, 1.924, 0.375, 1.848, 0.4375, 1.924, 0.4062, 2.0, 0.375, 1.924, 0.5, 1.076, 0.4375, 1.076, 0.4688, 1.0, 0.5, 1.076, 0.5, 1.152, 0.4375, 1.152, 0.5, 1.076, 0.4375, 1.152, 0.4375, 1.076, 0.5, 1.152, 0.5, 1.229, 0.4375, 1.229, 0.5, 1.152, 0.4375, 1.229, 0.4375, 1.152, 0.5, 1.229, 0.5, 1.305, 0.4375, 1.305, 0.5, 1.229, 0.4375, 1.305, 0.4375, 1.229, 0.5, 1.305, 0.5, 1.5, 0.4375, 1.5, 0.5, 1.305, 0.4375, 1.5, 0.4375, 1.305, 0.5, 1.5, 0.5, 1.695, 0.4375, 1.695, 0.5, 1.5, 0.4375, 1.695, 0.4375, 1.5, 0.5, 1.695, 0.5, 1.771, 0.4375, 1.771, 0.5, 1.695, 0.4375, 1.771, 0.4375, 1.695, 0.5, 1.771, 0.5, 1.848, 0.4375, 1.848, 0.5, 1.771, 0.4375, 1.848, 0.4375, 1.771, 0.5, 1.848, 0.5, 1.924, 0.4375, 1.924, 0.5, 1.848, 0.4375, 1.924, 0.4375, 1.848, 0.5, 1.924, 0.4688, 2.0, 0.4375, 1.924, 0.5625, 1.076, 0.5, 1.076, 0.5312, 1.0, 0.5625, 1.076, 0.5625, 1.152, 0.5, 1.152, 0.5625, 1.076, 0.5, 1.152, 0.5, 1.076, 0.5625, 1.152, 0.5625, 1.229, 0.5, 1.229, 0.5625, 1.152, 0.5, 1.229, 0.5, 1.152, 0.5625, 1.229, 0.5625, 1.305, 0.5, 1.305, 0.5625, 1.229, 0.5, 1.305, 0.5, 1.229, 0.5625, 1.305, 0.5625, 1.5, 0.5, 1.5, 0.5625, 1.305, 0.5, 1.5, 0.5, 1.305, 0.5625, 1.5, 0.5625, 1.695, 0.5, 1.695, 0.5625, 1.5, 0.5, 1.695, 0.5, 1.5, 0.5625, 1.695, 0.5625, 1.771, 0.5, 1.771, 0.5625, 1.695, 0.5, 1.771, 0.5, 1.695, 0.5625, 1.771, 0.5625, 1.848, 0.5, 1.848, 0.5625, 1.771, 0.5, 1.848, 0.5, 1.771, 0.5625, 1.848, 0.5625, 1.924, 0.5, 1.924, 0.5625, 1.848, 0.5, 1.924, 0.5, 1.848, 0.5625, 1.924, 0.5312, 2.0, 0.5, 1.924, 0.625, 1.076, 0.5625, 1.076, 0.5938, 1.0, 0.625, 1.076, 0.625, 1.152, 0.5625, 1.152, 0.625, 1.076, 0.5625, 1.152, 0.5625, 1.076, 0.625, 1.152, 0.625, 1.229, 0.5625, 1.229, 0.625, 1.152, 0.5625, 1.229, 0.5625, 1.152, 0.625, 1.229, 0.625, 1.305, 0.5625, 1.305, 0.625, 1.229, 0.5625, 1.305, 0.5625, 1.229, 0.625, 1.305, 0.625, 1.5, 0.5625, 1.5, 0.625, 1.305, 0.5625, 1.5, 0.5625, 1.305, 0.625, 1.5, 0.625, 1.695, 0.5625, 1.695, 0.625, 1.5, 0.5625, 1.695, 0.5625, 1.5, 0.625, 1.695, 0.625, 1.771, 0.5625, 1.771, 0.625, 1.695, 0.5625, 1.771, 0.5625, 1.695, 0.625, 1.771, 0.625, 1.848, 0.5625, 1.848, 0.625, 1.771, 0.5625, 1.848, 0.5625, 1.771, 0.625, 1.848, 0.625, 1.924, 0.5625, 1.924, 0.625, 1.848, 0.5625, 1.924, 0.5625, 1.848, 0.625, 1.924, 0.5938, 2.0, 0.5625, 1.924, 0.6875, 1.076, 0.625, 1.076, 0.6562, 1.0, 0.6875, 1.076, 0.6875, 1.152, 0.625, 1.152, 0.6875, 1.076, 0.625, 1.152, 0.625, 1.076, 0.6875, 1.152, 0.6875, 1.229, 0.625, 1.229, 0.6875, 1.152, 0.625, 1.229, 0.625, 1.152, 0.6875, 1.229, 0.6875, 1.305, 0.625, 1.305, 0.6875, 1.229, 0.625, 1.305, 0.625, 1.229, 0.6875, 1.305, 0.6875, 1.5, 0.625, 1.5, 0.6875, 1.305, 0.625, 1.5, 0.625, 1.305, 0.6875, 1.5, 0.6875, 1.695, 0.625, 1.695, 0.6875, 1.5, 0.625, 1.695, 0.625, 1.5, 0.6875, 1.695, 0.6875, 1.771, 0.625, 1.771, 0.6875, 1.695, 0.625, 1.771, 0.625, 1.695, 0.6875, 1.771, 0.6875, 1.848, 0.625, 1.848, 0.6875, 1.771, 0.625, 1.848, 0.625, 1.771, 0.6875, 1.848, 0.6875, 1.924, 0.625, 1.924, 0.6875, 1.848, 0.625, 1.924, 0.625, 1.848, 0.6875, 1.924, 0.6562, 2.0, 0.625, 1.924, 0.75, 1.076, 0.6875, 1.076, 0.7188, 1.0, 0.75, 1.076, 0.75, 1.152, 0.6875, 1.152, 0.75, 1.076, 0.6875, 1.152, 0.6875, 1.076, 0.75, 1.152, 0.75, 1.229, 0.6875, 1.229, 0.75, 1.152, 0.6875, 1.229, 0.6875, 1.152, 0.75, 1.229, 0.75, 1.305, 0.6875, 1.305, 0.75, 1.229, 0.6875, 1.305, 0.6875, 1.229, 0.75, 1.305, 0.75, 1.5, 0.6875, 1.5, 0.75, 1.305, 0.6875, 1.5, 0.6875, 1.305, 0.75, 1.5, 0.75, 1.695, 0.6875, 1.695, 0.75, 1.5, 0.6875, 1.695, 0.6875, 1.5, 0.75, 1.695, 0.75, 1.771, 0.6875, 1.771, 0.75, 1.695, 0.6875, 1.771, 0.6875, 1.695, 0.75, 1.771, 0.75, 1.848, 0.6875, 1.848, 0.75, 1.771, 0.6875, 1.848, 0.6875, 1.771, 0.75, 1.848, 0.75, 1.924, 0.6875, 1.924, 0.75, 1.848, 0.6875, 1.924, 0.6875, 1.848, 0.75, 1.924, 0.7188, 2.0, 0.6875, 1.924, 0.8125, 1.076, 0.75, 1.076, 0.7812, 1.0, 0.8125, 1.076, 0.8125, 1.152, 0.75, 1.152, 0.8125, 1.076, 0.75, 1.152, 0.75, 1.076, 0.8125, 1.152, 0.8125, 1.229, 0.75, 1.229, 0.8125, 1.152, 0.75, 1.229, 0.75, 1.152, 0.8125, 1.229, 0.8125, 1.305, 0.75, 1.305, 0.8125, 1.229, 0.75, 1.305, 0.75, 1.229, 0.8125, 1.305, 0.8125, 1.5, 0.75, 1.5, 0.8125, 1.305, 0.75, 1.5, 0.75, 1.305, 0.8125, 1.5, 0.8125, 1.695, 0.75, 1.695, 0.8125, 1.5, 0.75, 1.695, 0.75, 1.5, 0.8125, 1.695, 0.8125, 1.771, 0.75, 1.771, 0.8125, 1.695, 0.75, 1.771, 0.75, 1.695, 0.8125, 1.771, 0.8125, 1.848, 0.75, 1.848, 0.8125, 1.771, 0.75, 1.848, 0.75, 1.771, 0.8125, 1.848, 0.8125, 1.924, 0.75, 1.924, 0.8125, 1.848, 0.75, 1.924, 0.75, 1.848, 0.8125, 1.924, 0.7812, 2.0, 0.75, 1.924, 0.875, 1.076, 0.8125, 1.076, 0.8438, 1.0, 0.875, 1.076, 0.875, 1.152, 0.8125, 1.152, 0.875, 1.076, 0.8125, 1.152, 0.8125, 1.076, 0.875, 1.152, 0.875, 1.229, 0.8125, 1.229, 0.875, 1.152, 0.8125, 1.229, 0.8125, 1.152, 0.875, 1.229, 0.875, 1.305, 0.8125, 1.305, 0.875, 1.229, 0.8125, 1.305, 0.8125, 1.229, 0.875, 1.305, 0.875, 1.5, 0.8125, 1.5, 0.875, 1.305, 0.8125, 1.5, 0.8125, 1.305, 0.875, 1.5, 0.875, 1.695, 0.8125, 1.695, 0.875, 1.5, 0.8125, 1.695, 0.8125, 1.5, 0.875, 1.695, 0.875, 1.771, 0.8125, 1.771, 0.875, 1.695, 0.8125, 1.771, 0.8125, 1.695, 0.875, 1.771, 0.875, 1.848, 0.8125, 1.848, 0.875, 1.771, 0.8125, 1.848, 0.8125, 1.771, 0.875, 1.848, 0.875, 1.924, 0.8125, 1.924, 0.875, 1.848, 0.8125, 1.924, 0.8125, 1.848, 0.875, 1.924, 0.8438, 2.0, 0.8125, 1.924, 0.9375, 1.076, 0.875, 1.076, 0.9062, 1.0, 0.9375, 1.076, 0.9375, 1.152, 0.875, 1.152, 0.9375, 1.076, 0.875, 1.152, 0.875, 1.076, 0.9375, 1.152, 0.9375, 1.229, 0.875, 1.229, 0.9375, 1.152, 0.875, 1.229, 0.875, 1.152, 0.9375, 1.229, 0.9375, 1.305, 0.875, 1.305, 0.9375, 1.229, 0.875, 1.305, 0.875, 1.229, 0.9375, 1.305, 0.9375, 1.5, 0.875, 1.5, 0.9375, 1.305, 0.875, 1.5, 0.875, 1.305, 0.9375, 1.5, 0.9375, 1.695, 0.875, 1.695, 0.9375, 1.5, 0.875, 1.695, 0.875, 1.5, 0.9375, 1.695, 0.9375, 1.771, 0.875, 1.771, 0.9375, 1.695, 0.875, 1.771, 0.875, 1.695, 0.9375, 1.771, 0.9375, 1.848, 0.875, 1.848, 0.9375, 1.771, 0.875, 1.848, 0.875, 1.771, 0.9375, 1.848, 0.9375, 1.924, 0.875, 1.924, 0.9375, 1.848, 0.875, 1.924, 0.875, 1.848, 0.9375, 1.924, 0.9062, 2.0, 0.875, 1.924, 1.0, 1.076, 0.9375, 1.076, 0.9688, 1.0, 1.0, 1.076, 1.0, 1.152, 0.9375, 1.152, 1.0, 1.076, 0.9375, 1.152, 0.9375, 1.076, 1.0, 1.152, 1.0, 1.229, 0.9375, 1.229, 1.0, 1.152, 0.9375, 1.229, 0.9375, 1.152, 1.0, 1.229, 1.0, 1.305, 0.9375, 1.305, 1.0, 1.229, 0.9375, 1.305, 0.9375, 1.229, 1.0, 1.305, 1.0, 1.5, 0.9375, 1.5, 1.0, 1.305, 0.9375, 1.5, 0.9375, 1.305, 1.0, 1.5, 1.0, 1.695, 0.9375, 1.695, 1.0, 1.5, 0.9375, 1.695, 0.9375, 1.5, 1.0, 1.695, 1.0, 1.771, 0.9375, 1.771, 1.0, 1.695, 0.9375, 1.771, 0.9375, 1.695, 1.0, 1.771, 1.0, 1.848, 0.9375, 1.848, 1.0, 1.771, 0.9375, 1.848, 0.9375, 1.771, 1.0, 1.848, 1.0, 1.924, 0.9375, 1.924, 1.0, 1.848, 0.9375, 1.924, 0.9375, 1.848, 1.0, 1.924, 0.9688, 2.0, 0.9375, 1.924, 0.0625, 1.5, 0.0625, 1.5, 1.0, 1.5, 0.0625, 1.5, 1.0, 1.5, 1.0, 1.5, 0.125, 1.5, 0.125, 1.5, 0.0625, 1.5, 0.125, 1.5, 0.0625, 1.5, 0.0625, 1.5, 0.1875, 1.5, 0.1875, 1.5, 0.125, 1.5, 0.1875, 1.5, 0.125, 1.5, 0.125, 1.5, 0.25, 1.5, 0.25, 1.5, 0.1875, 1.5, 0.25, 1.5, 0.1875, 1.5, 0.1875, 1.5, 0.3125, 1.5, 0.3125, 1.5, 0.25, 1.5, 0.3125, 1.5, 0.25, 1.5, 0.25, 1.5, 0.375, 1.5, 0.375, 1.5, 0.3125, 1.5, 0.375, 1.5, 0.3125, 1.5, 0.3125, 1.5, 0.4375, 1.5, 0.4375, 1.5, 0.375, 1.5, 0.4375, 1.5, 0.375, 1.5, 0.375, 1.5, 0.5, 1.5, 0.5, 1.5, 0.4375, 1.5, 0.5, 1.5, 0.4375, 1.5, 0.4375, 1.5, 0.5625, 1.5, 0.5625, 1.5, 0.5, 1.5, 0.5625, 1.5, 0.5, 1.5, 0.5, 1.5, 0.625, 1.5, 0.625, 1.5, 0.5625, 1.5, 0.625, 1.5, 0.5625, 1.5, 0.5625, 1.5, 0.6875, 1.5, 0.6875, 1.5, 0.625, 1.5, 0.6875, 1.5, 0.625, 1.5, 0.625, 1.5, 0.75, 1.5, 0.75, 1.5, 0.6875, 1.5, 0.75, 1.5, 0.6875, 1.5, 0.6875, 1.5, 0.8125, 1.5, 0.8125, 1.5, 0.75, 1.5, 0.8125, 1.5, 0.75, 1.5, 0.75, 1.5, 0.875, 1.5, 0.875, 1.5, 0.8125, 1.5, 0.875, 1.5, 0.8125, 1.5, 0.8125, 1.5, 0.9375, 1.5, 0.9375, 1.5, 0.875, 1.5, 0.9375, 1.5, 0.875, 1.5, 0.875, 1.5, 1.0, 1.5, 1.0, 1.5, 0.9375, 1.5, 1.0, 1.5, 0.9375, 1.5, 0.9375, 1.5])
me_pill_ms3d_m.materials.append(mat_x)
me_pill_ms3d_m.use_remesh_preserve_volume = False
me_pill_ms3d_m.use_remesh_preserve_attributes = False
me_pill_ms3d_m.use_mirror_vertex_groups = False
me_pill_ms3d_m.update()
arm_pill_ms3d_a = bpy.data.armatures.new('pill.ms3d.a')  # bones are not reproduced

# ---- objects
ob_pill_ms3d_eo = bpy.data.objects.new('pill.ms3d.eo', None)
ob_pill_ms3d_ao = bpy.data.objects.new('pill.ms3d.ao', arm_pill_ms3d_a)
ob_pill_ms3d_mo = bpy.data.objects.new('pill.ms3d.mo', me_pill_ms3d_m)

# ---- transforms, parenting, visibility, modifiers, constraints
ob_pill_ms3d_eo.location = (0.0, 0.0, 0.0)
ob_pill_ms3d_eo.empty_image_offset = (0.0, 0.0)
ob_pill_ms3d_eo.lineart.crease_threshold = 0.0
ob_pill_ms3d_ao.parent = ob_pill_ms3d_eo
ob_pill_ms3d_ao.location = (0.0, 0.0, 0.0)
ob_pill_ms3d_ao.show_in_front = True
ob_pill_ms3d_ao.lineart.crease_threshold = 0.0
ob_pill_ms3d_mo.parent = ob_pill_ms3d_eo
ob_pill_ms3d_mo.location = (0.0, 0.0, 0.0)
ob_pill_ms3d_mo.lineart.crease_threshold = 0.0
_m = ob_pill_ms3d_mo.modifiers.new('ms3d_smoothing_groups', 'EDGE_SPLIT')
_m.use_edge_angle = False
_m = ob_pill_ms3d_mo.modifiers.new('pill.ms3d.a', 'ARMATURE')
_m.object = ob_pill_ms3d_ao

# ---- collection membership
col_collection_1.objects.link(ob_pill_ms3d_eo)
col_collection_1.objects.link(ob_pill_ms3d_ao)
col_collection_1.objects.link(ob_pill_ms3d_mo)

# ---- scene / render settings (as saved in the file)
scene.frame_start = 0; scene.frame_end = 0; scene.frame_set(0)
scene.render.engine = 'BLENDER_EEVEE_NEXT'
scene.render.resolution_percentage = 50
scene.render.dither_intensity = 0.0
scene.cycles.use_denoising = False
scene.cycles.samples = 128
scene.cycles.sampling_pattern = 'TABULATED_SOBOL'
scene.cycles.use_adaptive_sampling = False
scene.cycles.use_light_tree = False
scene.cycles.blur_glossy = 0.0
scene.cycles.sample_clamp_indirect = 0.0
scene.view_settings.view_transform = 'Standard'
bpy.context.view_layer.update()

# ---- added for rendering (the .blend has no active camera and no usable light): camera, sun
cam_auto = bpy.data.cameras.new('AutoCamera')
cam_auto.lens = 50.0
cam_auto.sensor_width = 36.0
cam_auto.clip_end = 4633.66
ob_auto_camera = bpy.data.objects.new('AutoCamera', cam_auto)
scene.collection.objects.link(ob_auto_camera)
ob_auto_camera.location = (264.14, -263.785, 211.222)
ob_auto_camera.rotation_euler = (1.09748, -7.21219e-08, 0.694738)
scene.camera = ob_auto_camera
light_auto_sun = bpy.data.lights.new('AutoSun', 'SUN')
light_auto_sun.energy = 3.0
light_auto_sun.angle = 0.0523599
ob_auto_sun = bpy.data.objects.new('AutoSun', light_auto_sun)
scene.collection.objects.link(ob_auto_sun)
ob_auto_sun.rotation_euler = (0.872665, 0.174533, 0.523599)
bpy.context.view_layer.update()
